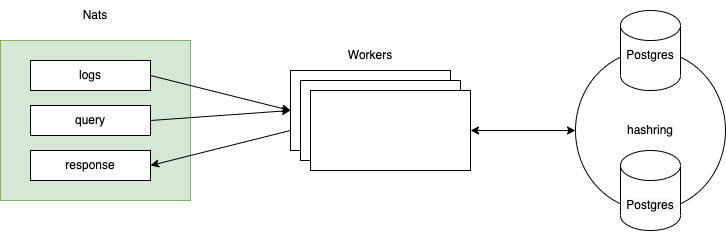

The diagram above was exported from draw.io. Its source (the exported page's mxGraphModel, read from the mxfile embedded in the PNG):
<mxGraphModel dx="763" dy="554" grid="1" gridSize="10" guides="1" tooltips="1" connect="1" arrows="1" fold="1" page="1" pageScale="1" pageWidth="827" pageHeight="1169" math="0" shadow="0">
  <root>
    <mxCell id="0" />
    <mxCell id="1" parent="0" />
    <mxCell id="9mn3_wNllpeJP5Jm1JXT-11" value="" style="ellipse;whiteSpace=wrap;html=1;" vertex="1" parent="1">
      <mxGeometry x="665" y="140" width="150" height="160" as="geometry" />
    </mxCell>
    <mxCell id="1XkhIsXe9P0JleR3ScSN-1" value="" style="rounded=0;whiteSpace=wrap;html=1;fillColor=#d5e8d4;strokeColor=#82b366;" parent="1" vertex="1">
      <mxGeometry x="90" y="130" width="190" height="160" as="geometry" />
    </mxCell>
    <mxCell id="1XkhIsXe9P0JleR3ScSN-2" value="Nats" style="text;html=1;strokeColor=none;fillColor=none;align=center;verticalAlign=middle;whiteSpace=wrap;rounded=0;" parent="1" vertex="1">
      <mxGeometry x="155" y="90" width="60" height="30" as="geometry" />
    </mxCell>
    <mxCell id="9mn3_wNllpeJP5Jm1JXT-1" value="" style="rounded=0;whiteSpace=wrap;html=1;" vertex="1" parent="1">
      <mxGeometry x="380" y="160" width="160" height="80" as="geometry" />
    </mxCell>
    <mxCell id="9mn3_wNllpeJP5Jm1JXT-2" value="" style="rounded=0;whiteSpace=wrap;html=1;" vertex="1" parent="1">
      <mxGeometry x="390" y="170" width="160" height="80" as="geometry" />
    </mxCell>
    <mxCell id="9mn3_wNllpeJP5Jm1JXT-3" value="" style="rounded=0;whiteSpace=wrap;html=1;" vertex="1" parent="1">
      <mxGeometry x="400" y="180" width="160" height="80" as="geometry" />
    </mxCell>
    <mxCell id="9mn3_wNllpeJP5Jm1JXT-4" value="Workers" style="text;html=1;strokeColor=none;fillColor=none;align=center;verticalAlign=middle;whiteSpace=wrap;rounded=0;" vertex="1" parent="1">
      <mxGeometry x="430" y="130" width="60" height="30" as="geometry" />
    </mxCell>
    <mxCell id="9mn3_wNllpeJP5Jm1JXT-9" value="" style="shape=cylinder3;whiteSpace=wrap;html=1;boundedLbl=1;backgroundOutline=1;size=15;" vertex="1" parent="1">
      <mxGeometry x="710" y="100" width="60" height="80" as="geometry" />
    </mxCell>
    <mxCell id="9mn3_wNllpeJP5Jm1JXT-10" value="" style="shape=cylinder3;whiteSpace=wrap;html=1;boundedLbl=1;backgroundOutline=1;size=15;" vertex="1" parent="1">
      <mxGeometry x="710" y="240" width="60" height="80" as="geometry" />
    </mxCell>
    <mxCell id="9mn3_wNllpeJP5Jm1JXT-12" value="hashring" style="text;html=1;strokeColor=none;fillColor=none;align=center;verticalAlign=middle;whiteSpace=wrap;rounded=0;" vertex="1" parent="1">
      <mxGeometry x="710" y="205" width="60" height="30" as="geometry" />
    </mxCell>
    <mxCell id="9mn3_wNllpeJP5Jm1JXT-13" value="Postgres" style="text;html=1;strokeColor=none;fillColor=none;align=center;verticalAlign=middle;whiteSpace=wrap;rounded=0;" vertex="1" parent="1">
      <mxGeometry x="710" y="130" width="60" height="30" as="geometry" />
    </mxCell>
    <mxCell id="9mn3_wNllpeJP5Jm1JXT-14" value="&lt;meta charset=&quot;utf-8&quot;&gt;&lt;span style=&quot;color: rgb(0, 0, 0); font-family: helvetica; font-size: 12px; font-style: normal; font-weight: 400; letter-spacing: normal; text-indent: 0px; text-transform: none; word-spacing: 0px; background-color: rgb(248, 249, 250); display: inline; float: none;&quot;&gt;Postgres&lt;/span&gt;" style="text;whiteSpace=wrap;html=1;align=center;verticalAlign=middle;" vertex="1" parent="1">
      <mxGeometry x="710" y="280" width="60" height="30" as="geometry" />
    </mxCell>
    <mxCell id="9mn3_wNllpeJP5Jm1JXT-16" value="logs" style="rounded=0;whiteSpace=wrap;html=1;" vertex="1" parent="1">
      <mxGeometry x="120" y="150" width="120" height="30" as="geometry" />
    </mxCell>
    <mxCell id="9mn3_wNllpeJP5Jm1JXT-17" value="query" style="rounded=0;whiteSpace=wrap;html=1;" vertex="1" parent="1">
      <mxGeometry x="120" y="195" width="120" height="30" as="geometry" />
    </mxCell>
    <mxCell id="9mn3_wNllpeJP5Jm1JXT-18" value="response" style="rounded=0;whiteSpace=wrap;html=1;" vertex="1" parent="1">
      <mxGeometry x="120" y="240" width="120" height="30" as="geometry" />
    </mxCell>
    <mxCell id="9mn3_wNllpeJP5Jm1JXT-19" value="" style="endArrow=classic;html=1;rounded=0;exitX=1;exitY=0.5;exitDx=0;exitDy=0;" edge="1" parent="1" source="9mn3_wNllpeJP5Jm1JXT-16">
      <mxGeometry width="50" height="50" relative="1" as="geometry">
        <mxPoint x="360" y="260" as="sourcePoint" />
        <mxPoint x="380" y="200" as="targetPoint" />
      </mxGeometry>
    </mxCell>
    <mxCell id="9mn3_wNllpeJP5Jm1JXT-20" value="" style="endArrow=classic;html=1;rounded=0;exitX=1;exitY=0.5;exitDx=0;exitDy=0;" edge="1" parent="1" source="9mn3_wNllpeJP5Jm1JXT-17">
      <mxGeometry width="50" height="50" relative="1" as="geometry">
        <mxPoint x="250" y="175" as="sourcePoint" />
        <mxPoint x="380" y="200" as="targetPoint" />
      </mxGeometry>
    </mxCell>
    <mxCell id="9mn3_wNllpeJP5Jm1JXT-21" value="" style="endArrow=classic;html=1;rounded=0;exitX=0;exitY=0.75;exitDx=0;exitDy=0;entryX=1;entryY=0.5;entryDx=0;entryDy=0;" edge="1" parent="1" source="9mn3_wNllpeJP5Jm1JXT-1" target="9mn3_wNllpeJP5Jm1JXT-18">
      <mxGeometry width="50" height="50" relative="1" as="geometry">
        <mxPoint x="260" y="260" as="sourcePoint" />
        <mxPoint x="400" y="250" as="targetPoint" />
      </mxGeometry>
    </mxCell>
    <mxCell id="9mn3_wNllpeJP5Jm1JXT-23" value="" style="endArrow=classic;startArrow=classic;html=1;rounded=0;exitX=1;exitY=0.5;exitDx=0;exitDy=0;entryX=0;entryY=0.5;entryDx=0;entryDy=0;" edge="1" parent="1" source="9mn3_wNllpeJP5Jm1JXT-3" target="9mn3_wNllpeJP5Jm1JXT-11">
      <mxGeometry width="50" height="50" relative="1" as="geometry">
        <mxPoint x="430" y="240" as="sourcePoint" />
        <mxPoint x="480" y="190" as="targetPoint" />
      </mxGeometry>
    </mxCell>
  </root>
</mxGraphModel>